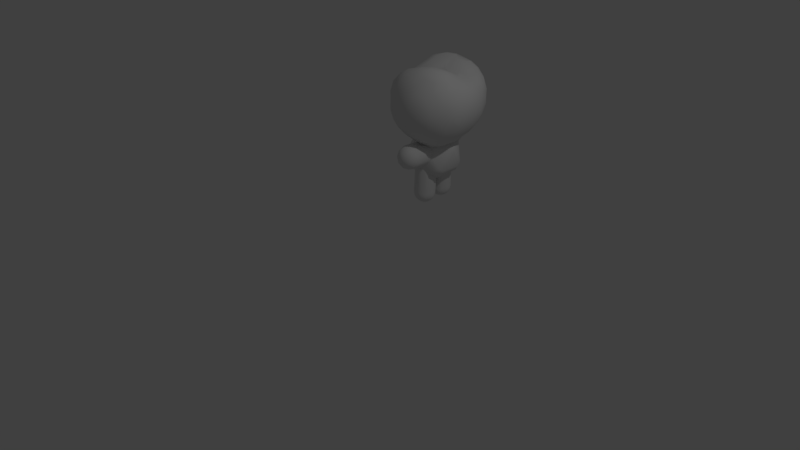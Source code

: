 # Source: coisa-fofa.blend  (saved by Blender 2.79.0; exported with 4.5.12 LTS)
import bpy
from mathutils import Matrix  # noqa: F401  (used for matrix-valued properties, if any)

bpy.ops.wm.read_factory_settings(use_empty=True)
scene = bpy.context.scene
scene.name = 'Scene'

# ---- collections
col_collection_1 = bpy.data.collections.new('Collection 1'); scene.collection.children.link(col_collection_1)

# ---- world
world_world = bpy.data.worlds.new('World'); scene.world = world_world
world_world.color = (0.05088, 0.05088, 0.05088)
world_world.use_sun_shadow = False
world_world.sun_shadow_jitter_overblur = 0.0
world_world.cycles.sampling_method = 'MANUAL'

# ---- cameras
cam_camera = bpy.data.cameras.new('Camera')
cam_camera.clip_end = 100.0
cam_camera.lens = 35.0
cam_camera.sensor_width = 32.0
cam_camera.sensor_height = 18.0
cam_camera.ortho_scale = 7.314
cam_camera.dof.focus_distance = 0.0
cam_camera.dof.aperture_fstop = 128.0

# ---- lights
light_lamp = bpy.data.lights.new('Lamp', 'POINT')
light_lamp.transmission_factor = 0.0
light_lamp.cutoff_distance = 30.0
light_lamp.energy = 100.0
light_lamp.shadow_buffer_clip_start = 1.001
light_lamp.shadow_soft_size = 0.1
light_lamp.shadow_maximum_resolution = 0.006
light_lamp.use_absolute_resolution = True

# ---- meshes
me_icosphere_002 = bpy.data.meshes.new('Icosphere.002')
me_icosphere_002.from_pydata([(0.0, 0.0, -1.0), (0.7236, -0.5257, -0.4472), (-0.2764, -0.8506, -0.4472), (-0.8944, 0.0, -0.4472), (-0.2764, 0.8506, -0.4472), (0.7236, 0.5257, -0.4472), (0.2764, -0.8506, 0.4472), (-0.7236, -0.5257, 0.4472), (-0.7236, 0.5257, 0.4472), (0.2764, 0.8506, 0.4472), (0.8944, 0.0, 0.4472), (0.0, 0.0, 1.0)], [], [(0, 1, 2), (1, 0, 5), (0, 2, 3), (0, 3, 4), (0, 4, 5), (1, 5, 10), (2, 1, 6), (3, 2, 7), (4, 3, 8), (5, 4, 9), (1, 10, 6), (2, 6, 7), (3, 7, 8), (4, 8, 9), (5, 9, 10), (6, 10, 11), (7, 6, 11), (8, 7, 11), (9, 8, 11), (10, 9, 11)])
me_icosphere_002.polygons.foreach_set('use_smooth', [True] * 20)
me_icosphere_002.use_remesh_preserve_volume = False
me_icosphere_002.use_remesh_preserve_attributes = False
me_icosphere_002.use_mirror_vertex_groups = False
me_icosphere_002.update()
me_icosphere_006 = bpy.data.meshes.new('Icosphere.006')
me_icosphere_006.from_pydata([(-2.384e-07, 2.384e-07, -3.55), (0.7236, -0.5257, -2.997), (-0.2764, -0.8506, -2.997), (-0.8944, 2.384e-07, -2.997), (-0.2764, 0.8506, -2.997), (0.7236, 0.5257, -2.997), (-0.1625, -0.5, -3.401), (0.4253, -0.309, -3.401), (0.2629, -0.809, -3.076), (0.8506, 2.384e-07, -3.076), (0.4253, 0.309, -3.401), (-0.5257, 2.384e-07, -3.401), (-0.6882, -0.5, -3.076), (-0.1625, 0.5, -3.401), (-0.6882, 0.5, -3.076), (0.2629, 0.809, -3.076), (0.9511, -0.309, -2.55), (0.9511, 0.309, -2.55), (-2.384e-07, -1.0, -2.55), (0.5878, -0.809, -2.55), (-0.9511, -0.309, -2.55), (-0.5878, -0.809, -2.55), (-0.5878, 0.809, -2.55), (-0.9511, 0.309, -2.55), (0.5878, 0.809, -2.55), (-2.384e-07, 1.0, -2.55), (-2.384e-07, 1.0, -4.768e-07), (0.5878, 0.809, -4.768e-07), (-0.9511, 0.309, -4.768e-07), (-0.5878, 0.809, -4.768e-07), (-0.5878, -0.809, -4.768e-07), (-0.9511, -0.309, -4.768e-07), (0.5878, -0.809, -4.768e-07), (-2.384e-07, -1.0, -4.768e-07), (0.9511, 0.309, -4.768e-07), (0.9511, -0.309, -4.768e-07)], [], [(0, 7, 6), (1, 7, 9), (0, 6, 11), (0, 11, 13), (0, 13, 10), (1, 9, 16), (2, 8, 18), (3, 12, 20), (4, 14, 22), (5, 15, 24), (1, 16, 19), (2, 18, 21), (3, 20, 23), (4, 22, 25), (5, 24, 17), (16, 17, 34, 35), (18, 19, 32, 33), (25, 22, 29, 26), (17, 24, 27, 34), (24, 25, 26, 27), (19, 16, 35, 32), (21, 18, 33, 30), (23, 20, 31, 28), (20, 21, 30, 31), (22, 23, 28, 29), (24, 15, 25), (15, 4, 25), (22, 14, 23), (14, 3, 23), (20, 12, 21), (12, 2, 21), (18, 8, 19), (8, 1, 19), (16, 9, 17), (9, 5, 17), (10, 15, 5), (10, 13, 15), (13, 4, 15), (13, 14, 4), (13, 11, 14), (11, 3, 14), (11, 12, 3), (11, 6, 12), (6, 2, 12), (9, 10, 5), (9, 7, 10), (7, 0, 10), (6, 8, 2), (6, 7, 8), (7, 1, 8)])
me_icosphere_006.polygons.foreach_set('use_smooth', [True] * 50)
me_icosphere_006.use_remesh_preserve_volume = False
me_icosphere_006.use_remesh_preserve_attributes = False
me_icosphere_006.use_mirror_vertex_groups = False
me_icosphere_006.update()
me_icosphere_005 = bpy.data.meshes.new('Icosphere.005')
me_icosphere_005.from_pydata([(4.768e-07, 2.384e-07, -3.55), (0.7236, -0.5257, -2.997), (-0.2764, -0.8506, -2.997), (-0.8944, 2.384e-07, -2.997), (-0.2764, 0.8506, -2.997), (0.7236, 0.5257, -2.997), (-0.1625, -0.5, -3.401), (0.4253, -0.309, -3.401), (0.2629, -0.809, -3.076), (0.8506, 2.384e-07, -3.076), (0.4253, 0.309, -3.401), (-0.5257, 2.384e-07, -3.401), (-0.6882, -0.5, -3.076), (-0.1625, 0.5, -3.401), (-0.6882, 0.5, -3.076), (0.2629, 0.809, -3.076), (0.9511, -0.309, -2.55), (0.9511, 0.309, -2.55), (4.768e-07, -1.0, -2.55), (0.5878, -0.809, -2.55), (-0.9511, -0.309, -2.55), (-0.5878, -0.809, -2.55), (-0.5878, 0.809, -2.55), (-0.9511, 0.309, -2.55), (0.5878, 0.809, -2.55), (4.768e-07, 1.0, -2.55), (4.768e-07, 1.0, 4.768e-07), (0.5878, 0.809, 4.768e-07), (-0.9511, 0.309, 4.768e-07), (-0.5878, 0.809, 4.768e-07), (-0.5878, -0.809, 4.768e-07), (-0.9511, -0.309, 4.768e-07), (0.5878, -0.809, 4.768e-07), (4.768e-07, -1.0, 4.768e-07), (0.9511, 0.309, 4.768e-07), (0.9511, -0.309, 4.768e-07)], [], [(0, 7, 6), (1, 7, 9), (0, 6, 11), (0, 11, 13), (0, 13, 10), (1, 9, 16), (2, 8, 18), (3, 12, 20), (4, 14, 22), (5, 15, 24), (1, 16, 19), (2, 18, 21), (3, 20, 23), (4, 22, 25), (5, 24, 17), (16, 17, 34, 35), (18, 19, 32, 33), (25, 22, 29, 26), (17, 24, 27, 34), (24, 25, 26, 27), (19, 16, 35, 32), (21, 18, 33, 30), (23, 20, 31, 28), (20, 21, 30, 31), (22, 23, 28, 29), (24, 15, 25), (15, 4, 25), (22, 14, 23), (14, 3, 23), (20, 12, 21), (12, 2, 21), (18, 8, 19), (8, 1, 19), (16, 9, 17), (9, 5, 17), (10, 15, 5), (10, 13, 15), (13, 4, 15), (13, 14, 4), (13, 11, 14), (11, 3, 14), (11, 12, 3), (11, 6, 12), (6, 2, 12), (9, 10, 5), (9, 7, 10), (7, 0, 10), (6, 8, 2), (6, 7, 8), (7, 1, 8)])
me_icosphere_005.polygons.foreach_set('use_smooth', [True] * 50)
me_icosphere_005.use_remesh_preserve_volume = False
me_icosphere_005.use_remesh_preserve_attributes = False
me_icosphere_005.use_mirror_vertex_groups = False
me_icosphere_005.update()
me_icosphere_003 = bpy.data.meshes.new('Icosphere.003')
me_icosphere_003.from_pydata([(-0.06531, -0.08989, -3.55), (0.6583, -0.6156, -2.997), (-0.3417, -0.9405, -2.997), (-0.9597, -0.08989, -2.997), (-0.3417, 0.7608, -2.997), (0.6583, 0.4358, -2.997), (-0.2278, -0.5899, -3.401), (0.36, -0.3989, -3.401), (0.1976, -0.8989, -3.076), (0.7853, -0.08989, -3.076), (0.36, 0.2191, -3.401), (-0.591, -0.08989, -3.401), (-0.7535, -0.5899, -3.076), (-0.2278, 0.4101, -3.401), (-0.7535, 0.4101, -3.076), (0.1976, 0.7191, -3.076), (0.8857, -0.3989, -2.55), (0.8857, 0.2191, -2.55), (-0.06531, -1.09, -2.55), (0.5225, -0.8989, -2.55), (-1.016, -0.3989, -2.55), (-0.6531, -0.8989, -2.55), (-0.6531, 0.7191, -2.55), (-1.016, 0.2191, -2.55), (0.5225, 0.7191, -2.55), (-0.06531, 0.9101, -2.55), (-0.06531, 0.9101, 4.768e-07), (0.5225, 0.7191, 4.768e-07), (-1.016, 0.2191, 4.768e-07), (-0.6531, 0.7191, 4.768e-07), (-0.6531, -0.8989, 4.768e-07), (-1.016, -0.3989, 4.768e-07), (0.5225, -0.8989, 4.768e-07), (-0.06531, -1.09, 4.768e-07), (0.8857, 0.2191, 4.768e-07), (0.8857, -0.3989, 4.768e-07)], [], [(0, 7, 6), (1, 7, 9), (0, 6, 11), (0, 11, 13), (0, 13, 10), (1, 9, 16), (2, 8, 18), (3, 12, 20), (4, 14, 22), (5, 15, 24), (1, 16, 19), (2, 18, 21), (3, 20, 23), (4, 22, 25), (5, 24, 17), (16, 17, 34, 35), (18, 19, 32, 33), (25, 22, 29, 26), (17, 24, 27, 34), (24, 25, 26, 27), (19, 16, 35, 32), (21, 18, 33, 30), (23, 20, 31, 28), (20, 21, 30, 31), (22, 23, 28, 29), (24, 15, 25), (15, 4, 25), (22, 14, 23), (14, 3, 23), (20, 12, 21), (12, 2, 21), (18, 8, 19), (8, 1, 19), (16, 9, 17), (9, 5, 17), (10, 15, 5), (10, 13, 15), (13, 4, 15), (13, 14, 4), (13, 11, 14), (11, 3, 14), (11, 12, 3), (11, 6, 12), (6, 2, 12), (9, 10, 5), (9, 7, 10), (7, 0, 10), (6, 8, 2), (6, 7, 8), (7, 1, 8)])
me_icosphere_003.polygons.foreach_set('use_smooth', [True] * 50)
me_icosphere_003.use_remesh_preserve_volume = False
me_icosphere_003.use_remesh_preserve_attributes = False
me_icosphere_003.use_mirror_vertex_groups = False
me_icosphere_003.update()
me_icosphere_001 = bpy.data.meshes.new('Icosphere.001')
me_icosphere_001.from_pydata([(-2.384e-07, 7.153e-07, -3.55), (0.7236, -0.5257, -2.997), (-0.2764, -0.8506, -2.997), (-0.8944, 7.153e-07, -2.997), (-0.2764, 0.8506, -2.997), (0.7236, 0.5257, -2.997), (-0.1625, -0.5, -3.401), (0.4253, -0.309, -3.401), (0.2629, -0.809, -3.076), (0.8506, 7.153e-07, -3.076), (0.4253, 0.309, -3.401), (-0.5257, 7.153e-07, -3.401), (-0.6882, -0.5, -3.076), (-0.1625, 0.5, -3.401), (-0.6882, 0.5, -3.076), (0.2629, 0.809, -3.076), (0.9511, -0.309, -2.55), (0.9511, 0.309, -2.55), (-2.384e-07, -1.0, -2.55), (0.5878, -0.809, -2.55), (-0.9511, -0.309, -2.55), (-0.5878, -0.809, -2.55), (-0.5878, 0.809, -2.55), (-0.9511, 0.309, -2.55), (0.5878, 0.809, -2.55), (-2.384e-07, 1.0, -2.55), (-2.384e-07, 1.0, -9.537e-07), (0.5878, 0.809, -9.537e-07), (-0.9511, 0.309, -9.537e-07), (-0.5878, 0.809, -9.537e-07), (-0.5878, -0.809, -9.537e-07), (-0.9511, -0.309, -9.537e-07), (0.5878, -0.809, -9.537e-07), (-2.384e-07, -1.0, -9.537e-07), (0.9511, 0.309, -9.537e-07), (0.9511, -0.309, -9.537e-07)], [], [(0, 7, 6), (1, 7, 9), (0, 6, 11), (0, 11, 13), (0, 13, 10), (1, 9, 16), (2, 8, 18), (3, 12, 20), (4, 14, 22), (5, 15, 24), (1, 16, 19), (2, 18, 21), (3, 20, 23), (4, 22, 25), (5, 24, 17), (16, 17, 34, 35), (18, 19, 32, 33), (25, 22, 29, 26), (17, 24, 27, 34), (24, 25, 26, 27), (19, 16, 35, 32), (21, 18, 33, 30), (23, 20, 31, 28), (20, 21, 30, 31), (22, 23, 28, 29), (24, 15, 25), (15, 4, 25), (22, 14, 23), (14, 3, 23), (20, 12, 21), (12, 2, 21), (18, 8, 19), (8, 1, 19), (16, 9, 17), (9, 5, 17), (10, 15, 5), (10, 13, 15), (13, 4, 15), (13, 14, 4), (13, 11, 14), (11, 3, 14), (11, 12, 3), (11, 6, 12), (6, 2, 12), (9, 10, 5), (9, 7, 10), (7, 0, 10), (6, 8, 2), (6, 7, 8), (7, 1, 8)])
me_icosphere_001.polygons.foreach_set('use_smooth', [True] * 50)
me_icosphere_001.use_remesh_preserve_volume = False
me_icosphere_001.use_remesh_preserve_attributes = False
me_icosphere_001.use_mirror_vertex_groups = False
me_icosphere_001.update()
me_icosphere = bpy.data.meshes.new('Icosphere')
me_icosphere.from_pydata([(0.3732, 0.9165, -1.221), (1.097, 0.3907, -0.6678), (0.09677, 0.0658, -0.6678), (-0.5213, 0.9165, -0.6678), (0.09677, 1.767, -0.6678), (1.097, 1.442, -0.6678), (0.6495, 0.0658, 0.5435), (-0.3504, 0.3907, 0.5435), (-0.3504, 1.442, 0.5435), (0.6495, 1.767, 0.5435), (1.268, 0.9165, 0.5435), (0.3732, 0.9165, 1.096), (0.2107, 0.4165, -1.071), (0.7985, 0.6074, -1.071), (0.636, 0.1074, -0.7463), (1.224, 0.9165, -0.7463), (0.7985, 1.225, -1.071), (-0.1526, 0.9165, -1.071), (-0.315, 0.4165, -0.7463), (0.2107, 1.416, -1.071), (-0.315, 1.416, -0.7463), (0.636, 1.725, -0.7463), (1.324, 0.6074, -0.0715), (1.324, 1.225, -0.0715), (0.3732, -0.2412, -0.0715), (0.9609, 0.09234, -0.0715), (-0.5779, 0.6074, -0.0715), (-0.2146, 0.1074, -0.0715), (-0.2146, 1.453, -0.0715), (-0.5779, 1.225, -0.0715), (0.9609, 1.453, -0.0715), (0.3732, 1.453, -0.0715), (1.061, 0.4165, 0.622), (0.1103, 0.1074, 0.622), (-0.4775, 0.9165, 0.622), (0.1103, 1.725, 0.622), (1.061, 1.416, 0.622), (0.5356, 0.4165, 0.9469), (0.8989, 0.9165, 0.9469), (-0.05216, 0.6074, 0.9469), (-0.05216, 1.225, 0.9469), (0.5356, 1.416, 0.9469)], [], [(0, 13, 12), (1, 13, 15), (0, 12, 17), (0, 17, 19), (0, 19, 16), (1, 15, 22), (2, 14, 24), (3, 18, 26), (4, 20, 28), (5, 21, 30), (1, 22, 25), (2, 24, 27), (3, 26, 29), (4, 28, 31), (5, 30, 23), (6, 32, 37), (7, 33, 39), (8, 34, 40), (9, 35, 41), (10, 36, 38), (38, 41, 11), (38, 36, 41), (36, 9, 41), (41, 40, 11), (41, 35, 40), (35, 8, 40), (40, 39, 11), (40, 34, 39), (34, 7, 39), (39, 37, 11), (39, 33, 37), (33, 6, 37), (37, 38, 11), (37, 32, 38), (32, 10, 38), (23, 36, 10), (23, 30, 36), (30, 9, 36), (31, 35, 9), (31, 28, 35), (28, 8, 35), (29, 34, 8), (29, 26, 34), (26, 7, 34), (27, 33, 7), (27, 24, 33), (24, 6, 33), (25, 32, 6), (25, 22, 32), (22, 10, 32), (30, 31, 9), (30, 21, 31), (21, 4, 31), (28, 29, 8), (28, 20, 29), (20, 3, 29), (26, 27, 7), (26, 18, 27), (18, 2, 27), (24, 25, 6), (24, 14, 25), (14, 1, 25), (22, 23, 10), (22, 15, 23), (15, 5, 23), (16, 21, 5), (16, 19, 21), (19, 4, 21), (19, 20, 4), (19, 17, 20), (17, 3, 20), (17, 18, 3), (17, 12, 18), (12, 2, 18), (15, 16, 5), (15, 13, 16), (13, 0, 16), (12, 14, 2), (12, 13, 14), (13, 1, 14)])
me_icosphere.polygons.foreach_set('use_smooth', [True] * 80)
me_icosphere.use_remesh_preserve_volume = False
me_icosphere.use_remesh_preserve_attributes = False
me_icosphere.use_mirror_vertex_groups = False
me_icosphere.update()

# ---- objects
ob_icosphere_002 = bpy.data.objects.new('Icosphere.002', me_icosphere_002)
ob_icosphere_004 = bpy.data.objects.new('Icosphere.004', me_icosphere_006)
ob_icosphere_005 = bpy.data.objects.new('Icosphere.005', me_icosphere_005)
ob_icosphere_003 = bpy.data.objects.new('Icosphere.003', me_icosphere_003)
ob_icosphere_001 = bpy.data.objects.new('Icosphere.001', me_icosphere_001)
ob_icosphere = bpy.data.objects.new('Icosphere', me_icosphere)
ob_lamp = bpy.data.objects.new('Lamp', light_lamp)
ob_camera = bpy.data.objects.new('Camera', cam_camera)

# ---- transforms, parenting, visibility, modifiers, constraints
ob_icosphere_002.location = (-0.03477, 1.212, 1.054)
ob_icosphere_002.scale = (0.3917, 0.3917, 0.3917)
ob_icosphere_002.lineart.crease_threshold = 0.0
_m = ob_icosphere_002.modifiers.new('Bevel', 'BEVEL')
_m.limit_method = 'NONE'
_m.spread = 0.0
ob_icosphere_004.parent = ob_icosphere_002
ob_icosphere_004.matrix_parent_inverse = Matrix(((2.553, 0.0, 0.0, 0.08876), (0.0, 2.553, 0.0, -3.095), (0.0, -2.384e-07, 2.553, -2.691), (0.0, 0.0, 0.0, 1.0)))
ob_icosphere_004.location = (-0.03814, 1.052, 0.927)
ob_icosphere_004.rotation_euler = (0.05144, -0.01036, 3.373)
ob_icosphere_004.scale = (0.1479, 0.1479, 0.1479)
ob_icosphere_004.lineart.crease_threshold = 0.0
_m = ob_icosphere_004.modifiers.new('Bevel', 'BEVEL')
_m.limit_method = 'NONE'
_m.spread = 0.0
ob_icosphere_005.parent = ob_icosphere_002
ob_icosphere_005.matrix_parent_inverse = Matrix(((2.553, 0.0, 0.0, 0.08876), (0.0, 2.553, 0.0, -3.095), (0.0, -2.384e-07, 2.553, -2.691), (0.0, 0.0, 0.0, 1.0)))
ob_icosphere_005.location = (-0.04107, 1.316, 0.9227)
ob_icosphere_005.rotation_euler = (-0.08647, -0.01445, 3.375)
ob_icosphere_005.scale = (0.1479, 0.1479, 0.1479)
ob_icosphere_005.lineart.crease_threshold = 0.0
_m = ob_icosphere_005.modifiers.new('Bevel', 'BEVEL')
_m.limit_method = 'NONE'
_m.spread = 0.0
ob_icosphere_003.parent = ob_icosphere_002
ob_icosphere_003.matrix_parent_inverse = Matrix(((2.553, 0.0, 0.0, 0.08876), (0.0, 2.553, 0.0, -3.095), (0.0, -2.384e-07, 2.553, -2.691), (0.0, 0.0, 0.0, 1.0)))
ob_icosphere_003.location = (-0.1084, 1.318, 1.11)
ob_icosphere_003.rotation_euler = (-1.74, -0.02483, 3.354)
ob_icosphere_003.scale = (0.1497, 0.1496, 0.1496)
ob_icosphere_003.lineart.crease_threshold = 0.0
ob_icosphere_001.parent = ob_icosphere_002
ob_icosphere_001.matrix_parent_inverse = Matrix(((2.553, 0.0, 0.0, 0.08876), (0.0, 2.553, 0.0, -3.095), (0.0, -2.384e-07, 2.553, -2.691), (0.0, 0.0, 0.0, 1.0)))
ob_icosphere_001.location = (-0.03127, 1.068, 1.116)
ob_icosphere_001.rotation_euler = (-1.695, -0.0226, 0.2118)
ob_icosphere_001.scale = (0.1631, 0.1631, 0.1631)
ob_icosphere_001.lineart.crease_threshold = 0.0
ob_icosphere.parent = ob_icosphere_002
ob_icosphere.matrix_parent_inverse = Matrix(((2.553, 0.0, 0.0, 0.08876), (0.0, 2.553, 0.0, -3.095), (0.0, -2.384e-07, 2.553, -2.691), (0.0, 0.0, 0.0, 1.0)))
ob_icosphere.location = (0.2164, 1.318, 1.265)
ob_icosphere.rotation_euler = (1.571, -0.0, -2.822)
ob_icosphere.scale = (0.612, 0.612, 0.612)
ob_icosphere.lineart.crease_threshold = 0.0
_m = ob_icosphere.modifiers.new('Bevel', 'BEVEL')
_m.limit_method = 'NONE'
_m.angle_limit = 0.7749
_m.spread = 0.0
ob_lamp.location = (4.076, 1.005, 5.904)
ob_lamp.rotation_euler = (0.6503, 0.05522, 1.866)
ob_lamp.lock_rotations_4d = False
ob_lamp.empty_display_type = 'ARROWS'
ob_lamp.color = (0.0, 0.0, 0.0, 0.0)
ob_lamp.lineart.crease_threshold = 0.0
ob_camera.location = (7.481, -6.508, 5.344)
ob_camera.rotation_euler = (1.109, 0.0, 0.8149)
ob_camera.lock_rotations_4d = False
ob_camera.empty_display_type = 'ARROWS'
ob_camera.color = (0.0, 0.0, 0.0, 0.0)
ob_camera.display_type = 'WIRE'
ob_camera.lineart.crease_threshold = 0.0

# ---- collection membership
col_collection_1.objects.link(ob_icosphere_002)
col_collection_1.objects.link(ob_icosphere_004)
col_collection_1.objects.link(ob_icosphere_005)
col_collection_1.objects.link(ob_icosphere_003)
col_collection_1.objects.link(ob_icosphere_001)
col_collection_1.objects.link(ob_icosphere)
col_collection_1.objects.link(ob_lamp)
col_collection_1.objects.link(ob_camera)

# ---- scene / render settings (as saved in the file)
scene.camera = ob_camera
scene.frame_start = 1; scene.frame_end = 250; scene.frame_set(1)
scene.render.engine = 'BLENDER_EEVEE_NEXT'
scene.render.resolution_percentage = 50
scene.render.dither_intensity = 0.0
scene.cycles.use_denoising = False
scene.cycles.samples = 128
scene.cycles.sampling_pattern = 'TABULATED_SOBOL'
scene.cycles.use_adaptive_sampling = False
scene.cycles.use_light_tree = False
scene.cycles.blur_glossy = 0.0
scene.cycles.sample_clamp_indirect = 0.0
scene.view_settings.view_transform = 'Standard'
bpy.context.view_layer.update()
